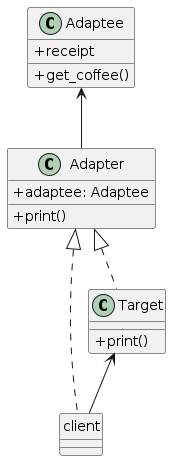

The diagram above was rendered by PlantUML. Its source (embedded in the PNG):
@startuml

    skinparam classAttributeIconSize 0

    Adapter <|.. client
    Target <-- client

    Adapter <|.. Target
    Adaptee  <-- Adapter


    class Target {
        + print()
    }

    class Adaptee {
    + receipt
    + get_coffee()
    }

    class Adapter {
    + adaptee: Adaptee
    + print()
    }

    hide client circle

@enduml